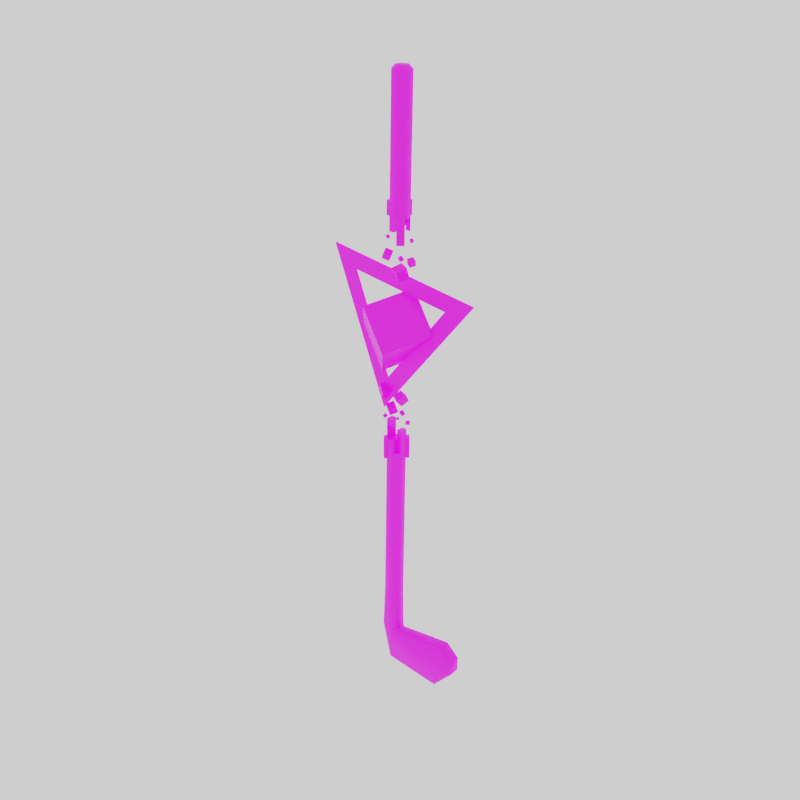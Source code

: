 # Source: golfMegaCube.blend  (saved by Blender 3.1.7; exported with 4.5.12 LTS)
import bpy
from mathutils import Matrix  # noqa: F401  (used for matrix-valued properties, if any)

bpy.ops.wm.read_factory_settings(use_empty=True)
scene = bpy.context.scene
scene.name = 'Scene'

# ---- collections
col_collection = bpy.data.collections.new('Collection'); scene.collection.children.link(col_collection)

# ---- images (referenced by path relative to the original .blend; pixels are not part of the script)
import os
ASSET_DIR = os.environ.get("B2B_ASSET_DIR", "")  # directory of the original .blend (textures are referenced by path, not embedded)
HERE = os.path.dirname(os.path.abspath(__file__))  # packed textures are extracted next to this script under _unpacked/

def load_image(name, relpath, width, height, colorspace="sRGB"):
    """Load a texture the original file referenced (path relative to the .blend, or extracted next to this script)."""
    p = next((c for c in (os.path.join(HERE, relpath), os.path.join(ASSET_DIR, relpath)) if relpath and os.path.exists(c)), "")
    if p:
        img = bpy.data.images.load(p, check_existing=True)
        img.name = name
    else:  # same state as the original file: an image datablock whose file is absent (Cycles renders it pink)
        img = bpy.data.images.new(name, width, height)
        img.source = "FILE"
        img.filepath = "//" + (relpath or name)
    img.colorspace_settings.name = colorspace
    return img
img_golfmegacubeemission_png = load_image('golfMegaCubeEmission.png', 'textures/golfMegaCubeEmission.png', 1024, 1024, 'sRGB')
img_golfmegacube = load_image('golfMegaCube', 'textures/golfMegaCube.png', 1024, 1024, 'sRGB')

# ---- materials (node trees are filled in below, after node groups)
mat_material_001 = bpy.data.materials.new('Material.001')
mat_material_001.surface_render_method = 'BLENDED'
mat_material_001.blend_method = 'BLEND'
mat_material_001.use_transparency_overlap = False
mat_material_001.show_transparent_back = False
mat_material_001.use_backface_culling = True

# ---- node groups
ng_auto_smooth = bpy.data.node_groups.new('Auto Smooth', 'GeometryNodeTree')
_s = ng_auto_smooth.interface.new_socket(name='Geometry', in_out='OUTPUT', socket_type='NodeSocketGeometry')
_s = ng_auto_smooth.interface.new_socket(name='Geometry', in_out='INPUT', socket_type='NodeSocketGeometry')
_s = ng_auto_smooth.interface.new_socket(name='Angle', in_out='INPUT', socket_type='NodeSocketFloat')
_s.subtype = 'ANGLE'
_s.min_value = 0.0
_s.max_value = 3.142
ng_auto_smooth.is_modifier = True
_N = ng_auto_smooth.nodes; _L = ng_auto_smooth.links
n0 = _N.new('NodeGroupOutput'); n0.name = 'Group Output'; n0.location = (480, -100)
n1 = _N.new('NodeGroupInput'); n1.name = 'Group Input'; n1.location = (-420, -300)
n2 = _N.new('NodeGroupInput'); n2.name = 'Group Input.001'; n2.location = (-60, -100)
n3 = _N.new('GeometryNodeSetShadeSmooth'); n3.name = 'Set Shade Smooth'; n3.location = (120, -100)
n3.domain = 'EDGE'
n4 = _N.new('GeometryNodeSetShadeSmooth'); n4.name = 'Set Shade Smooth.001'; n4.location = (300, -100)
n5 = _N.new('GeometryNodeInputMeshEdgeAngle'); n5.name = 'Edge Angle'; n5.location = (-420, -220)
n6 = _N.new('GeometryNodeInputEdgeSmooth'); n6.name = 'Is Edge Smooth'; n6.location = (-60, -160)
n7 = _N.new('GeometryNodeInputShadeSmooth'); n7.name = 'Is Face Smooth'; n7.location = (-240, -340)
n8 = _N.new('FunctionNodeBooleanMath'); n8.name = 'Boolean Math'; n8.location = (-60, -220)
n9 = _N.new('FunctionNodeCompare'); n9.name = 'Compare'; n9.location = (-240, -180)
n9.operation = 'LESS_EQUAL'
_L.new(n5.outputs[0], n9.inputs[0])
_L.new(n4.outputs[0], n0.inputs[0])
_L.new(n1.outputs[1], n9.inputs[1])
_L.new(n9.outputs[0], n8.inputs[0])
_L.new(n7.outputs[0], n8.inputs[1])
_L.new(n2.outputs[0], n3.inputs[0])
_L.new(n6.outputs[0], n3.inputs[1])
_L.new(n3.outputs[0], n4.inputs[0])
_L.new(n8.outputs[0], n3.inputs[2])
n0.is_active_output = True

# ---- material node trees
mat_material_001.use_nodes = True; mat_material_001.node_tree.nodes.clear()
_N = mat_material_001.node_tree.nodes; _L = mat_material_001.node_tree.links
n0 = _N.new('ShaderNodeOutputMaterial'); n0.name = 'Material Output'; n0.location = (345, 256)
n1 = _N.new('ShaderNodeBsdfPrincipled'); n1.name = 'Principled BSDF'; n1.location = (-86, 261)
n1.distribution = 'GGX'
n1.subsurface_method = 'RANDOM_WALK_SKIN'
n1.inputs[3].default_value = 1.45
n1.inputs[28].default_value = 0.3
n2 = _N.new('ShaderNodeTexImage'); n2.name = 'Image Texture.001'; n2.location = (-491, -233)
n2.image = img_golfmegacubeemission_png
n3 = _N.new('ShaderNodeTexImage'); n3.name = 'Image Texture'; n3.location = (-515, 148)
n3.image = img_golfmegacube
_L.new(n3.outputs[0], n1.inputs[0])
_L.new(n2.outputs[0], n1.inputs[27])
_L.new(n3.outputs[1], n1.inputs[4])
_L.new(n1.outputs[0], n0.inputs[0])
n0.is_active_output = True

# ---- world
world_world = bpy.data.worlds.new('World'); scene.world = world_world
world_world.use_nodes = True; world_world.node_tree.nodes.clear()
_N = world_world.node_tree.nodes; _L = world_world.node_tree.links
n0 = _N.new('ShaderNodeOutputWorld'); n0.name = 'World Output'; n0.location = (300, 300)
n1 = _N.new('ShaderNodeBackground'); n1.name = 'Background'; n1.location = (10, 300)
n1.inputs[0].default_value = (1.0, 1.0, 1.0, 1.0)
_L.new(n1.outputs[0], n0.inputs[0])
n0.is_active_output = True
world_world.color = (0.05088, 0.05088, 0.05088)
world_world.use_sun_shadow = False
world_world.sun_shadow_jitter_overblur = 0.0

# ---- meshes
me_golfmegacube = bpy.data.meshes.new('golfMegaCube')
me_golfmegacube.from_pydata([(0.01227, 0.03707, 0.3779), (-0.001722, 0.0366, -0.8082), (0.005248, 0.03004, 0.3779), (0.0362, 0.01356, -0.8082), (0.005248, 0.02011, 0.3779), (0.0362, 0.0366, -0.8082), (0.01227, 0.01309, 0.3779), (0.02189, 0.01025, -0.8844), (0.02189, 0.0399, -0.8844), (0.1555, 0.01025, -0.799), (0.1555, 0.0399, -0.799), (0.1408, 0.01025, -0.8949), (0.1408, 0.0399, -0.8949), (0.1811, 0.01025, -0.8211), (0.1811, 0.0399, -0.8211), (0.1811, 0.01025, -0.8485), (0.1811, 0.0399, -0.8485), (0.0222, 0.01309, 0.3779), (0.02923, 0.02011, 0.3779), (0.02923, 0.03004, 0.3779), (0.0222, 0.03707, 0.3779), (-0.00201, 0.002392, -0.1982), (-0.07124, 0.0254, -0.1263), (0.05415, 0.08324, -0.1699), (-0.01507, 0.1063, -0.09807), (0.04839, -0.05609, -0.1309), (-0.02083, -0.03309, -0.05901), (0.1046, 0.02476, -0.1027), (0.03533, 0.04776, -0.0308), (-0.01515, 0.02508, -0.2896), (0.1932, 0.02508, -0.02119), (-0.1435, 0.02508, 0.025), (0.1286, 0.02508, -0.04752), (-0.005665, 0.02508, -0.2205), (-0.08837, 0.02508, -0.01775), (0.02501, 0.04384, -0.4943), (0.036, 0.03285, -0.3247), (0.036, 0.03285, -0.4943), (0.02501, 0.03285, -0.3247), (0.036, 0.01731, -0.4943), (0.02501, 0.01731, -0.3247), (0.02501, 0.006313, -0.4943), (0.036, 0.01731, -0.3247), (0.009464, 0.006313, -0.4943), (0.02501, 0.01731, -0.3455), (-0.001529, 0.01731, -0.4943), (-0.001529, 0.03285, -0.4943), (0.009464, 0.04384, -0.4943), (0.009464, 0.03285, -0.3455), (0.0273, 0.03974, -0.7127), (0.036, 0.03336, -0.7127), (0.036, 0.0168, -0.7127), (0.0273, 0.01042, -0.7127), (0.007169, 0.01042, -0.7127), (-0.001529, 0.0168, -0.7127), (-0.001529, 0.03336, -0.7127), (0.007169, 0.03974, -0.7127), (-0.001529, 0.01356, -0.8082), (0.03724, 0.01025, -0.8181), (0.03724, 0.0399, -0.8181), (0.1864, 0.0366, -0.8187), (0.1864, 0.0366, -0.8505), (0.1864, 0.01356, -0.8187), (0.1864, 0.01356, -0.8505), (0.1571, 0.0366, -0.7934), (0.1431, 0.0366, -0.9005), (0.1571, 0.01356, -0.7934), (0.1431, 0.01356, -0.9005), (0.03854, 0.01356, -0.8126), (0.03854, 0.0366, -0.8126), (0.02068, 0.01356, -0.8896), (0.02068, 0.0366, -0.8896), (0.03181, 0.01025, -0.8082), (0.002321, 0.01025, -0.8082), (0.03181, 0.0399, -0.8082), (0.002128, 0.0399, -0.8082), (0.02501, 0.04384, 0.1077), (0.02501, 0.04384, 0.3703), (0.036, 0.03285, 0.1077), (0.036, 0.03285, 0.3703), (0.036, 0.01731, 0.1077), (0.036, 0.01731, 0.3703), (0.02501, 0.006313, 0.1077), (0.02501, 0.006313, 0.3703), (0.009464, 0.006313, 0.1077), (0.009464, 0.006313, 0.3703), (-0.001529, 0.01731, 0.1077), (-0.001529, 0.01731, 0.3703), (-0.001529, 0.03285, 0.1077), (-0.001529, 0.03285, 0.3703), (0.009464, 0.04384, 0.3703), (0.009464, 0.03285, -0.3073), (-0.001529, 0.03285, -0.3669), (-0.001529, 0.03285, -0.3073), (0.009464, 0.03285, -0.3669), (0.009464, 0.04384, -0.3669), (-0.001529, 0.01731, -0.3073), (0.009464, 0.01731, -0.3251), (0.009464, 0.01731, -0.3073), (0.03432, 0.0192, -0.2704), (0.01638, 0.02455, -0.2689), (0.03974, 0.03473, -0.2613), (0.0218, 0.04008, -0.2598), (0.03303, 0.01008, -0.254), (0.01509, 0.01542, -0.2525), (0.03845, 0.02561, -0.245), (0.0205, 0.03095, -0.2434), (0.03347, 0.02262, -0.2936), (0.02602, 0.02486, -0.2923), (0.03604, 0.02912, -0.29), (0.02859, 0.03136, -0.2887), (0.03348, 0.01879, -0.2867), (0.02604, 0.02103, -0.2854), (0.03605, 0.0253, -0.2831), (0.02861, 0.02754, -0.2818), (0.04157, 0.02239, -0.3095), (0.03863, 0.02598, -0.3032), (0.04687, 0.02816, -0.3103), (0.04393, 0.03175, -0.304), (0.0466, 0.01841, -0.3049), (0.04366, 0.022, -0.2986), (0.0519, 0.02418, -0.3057), (0.04896, 0.02776, -0.2994), (0.004855, 0.01898, -0.2999), (-0.00931, 0.02712, -0.2927), (0.01546, 0.03208, -0.294), (0.001297, 0.04023, -0.2867), (0.007464, 0.009928, -0.2847), (-0.006701, 0.01808, -0.2774), (0.01807, 0.02303, -0.2787), (0.003906, 0.03118, -0.2715), (-0.00877, 0.02114, -0.3107), (-0.01385, 0.02419, -0.3145), (-0.007286, 0.02733, -0.3077), (-0.01237, 0.03039, -0.3115), (-0.01341, 0.01977, -0.3056), (-0.01849, 0.02283, -0.3094), (-0.01193, 0.02596, -0.3026), (-0.01701, 0.02902, -0.3064), (0.01932, 0.02269, -0.3069), (0.01622, 0.02454, -0.3046), (0.02133, 0.02644, -0.3072), (0.01823, 0.02829, -0.3049), (0.02146, 0.02186, -0.3033), (0.01836, 0.02371, -0.301), (0.02346, 0.02561, -0.3036), (0.02036, 0.02747, -0.3013), (-0.01405, 0.01507, -0.2681), (-0.03075, 0.02406, -0.2555), (-0.002066, 0.0343, -0.2659), (-0.01876, 0.0433, -0.2533), (-0.004269, 0.006861, -0.2492), (-0.02097, 0.01586, -0.2367), (0.007716, 0.02609, -0.2471), (-0.00898, 0.03509, -0.2345), (0.026, 0.01542, -0.01373), (0.006071, 0.0241, -0.01063), (0.03522, 0.03397, -0.006441), (0.01528, 0.04265, -0.003337), (0.02574, 0.007503, 0.006751), (0.005811, 0.01618, 0.009854), (0.03496, 0.02606, 0.01404), (0.01502, 0.03474, 0.01714), (0.04717, 0.01957, 0.01861), (0.03673, 0.02452, 0.02343), (0.05336, 0.03015, 0.02117), (0.04292, 0.0351, 0.02599), (0.05023, 0.01506, 0.02988), (0.03979, 0.02001, 0.0347), (0.05642, 0.02564, 0.03244), (0.04598, 0.03058, 0.03725), (0.02408, 0.0216, 0.02363), (0.01682, 0.02473, 0.02319), (0.02676, 0.02828, 0.0269), (0.01951, 0.03141, 0.02646), (0.02241, 0.01875, 0.03082), (0.01516, 0.02187, 0.03038), (0.0251, 0.02543, 0.03409), (0.01784, 0.02856, 0.03365), (0.0004065, 0.01952, 0.02922), (-0.007505, 0.02487, 0.01732), (-0.003034, 0.03209, 0.03716), (-0.01095, 0.03743, 0.02526), (-0.01217, 0.01272, 0.03453), (-0.02008, 0.01807, 0.02263), (-0.01561, 0.02529, 0.04246), (-0.02352, 0.03063, 0.03057), (-0.008411, 0.02477, 0.06911), (-0.006648, 0.02749, 0.0641), (-0.01378, 0.02732, 0.0686), (-0.01202, 0.03004, 0.06359), (-0.01032, 0.02012, 0.06591), (-0.008557, 0.02283, 0.0609), (-0.01569, 0.02266, 0.0654), (-0.01393, 0.02538, 0.06039), (0.05093, 0.02524, 0.07159), (0.0499, 0.02724, 0.06607), (0.04592, 0.02788, 0.07348), (0.04489, 0.02988, 0.06796), (0.04785, 0.02028, 0.07037), (0.04682, 0.02228, 0.06485), (0.04284, 0.02292, 0.07226), (0.04181, 0.02492, 0.06673), (0.009464, 0.03285, 0.1077), (0.02501, 0.03285, 0.1077), (0.009464, 0.01731, 0.1077), (0.02501, 0.01731, 0.1077), (-0.001529, 0.01731, 0.07818), (-0.001529, 0.03285, 0.07818), (0.009464, 0.01731, 0.07818), (0.009464, 0.03285, 0.07818), (0.009464, 0.01731, 0.09182), (0.009464, 0.03285, 0.09182), (0.02501, 0.01731, 0.1077), (0.02501, 0.03285, 0.09182), (0.036, 0.03285, -0.3903), (0.036, 0.03285, 0.08294), (0.02501, 0.04384, 0.08294), (0.02501, 0.03285, 0.08294), (0.009464, 0.006313, 0.1368), (-0.001529, 0.01731, 0.1368), (0.009464, 0.01731, 0.1368), (0.02501, 0.006313, 0.05852), (0.036, 0.01731, 0.05852), (0.02501, 0.01731, 0.05852), (-0.008102, 0.01731, 0.1077), (-0.008102, 0.03285, 0.1077), (0.02501, 0.04384, 0.1368), (-0.008102, 0.03285, 0.1368), (-0.008102, 0.01731, 0.1368), (-0.001529, 0.03285, 0.1368), (0.009464, 0.03285, 0.1368), (0.009464, 0.04384, 0.1368), (0.02501, 0.04384, -0.3903), (0.009464, 0.05032, 0.1368), (0.02501, 0.05032, 0.1077), (0.02501, 0.05032, 0.1368), (0.009464, 0.05032, 0.1077), (0.009464, 0.006313, -0.3903), (-0.001529, 0.01731, -0.3903), (0.04112, 0.03797, -0.3455), (0.03013, 0.04896, -0.3455), (0.03013, 0.04896, -0.3903), (0.04112, 0.03797, -0.3903), (0.036, 0.03285, -0.3455), (0.02501, 0.04384, -0.3455), (0.02501, 0.006313, -0.3455), (-0.001529, 0.01731, -0.3455), (0.009464, 0.006313, -0.3455), (0.009464, 0.04384, -0.3455), (-0.001529, 0.01731, -0.3251), (0.009464, 0.006313, -0.3251), (0.02501, 0.01731, -0.3738), (0.036, 0.01731, -0.3738), (0.02501, 0.006313, -0.3738), (0.02501, 0.03285, -0.3323), (0.036, 0.03285, -0.3323), (0.02501, 0.04384, -0.3323), (0.004915, 0.001764, -0.3903), (-0.006077, 0.01276, -0.3903), (0.004915, 0.001764, -0.3455), (-0.006077, 0.01276, -0.3455), (0.02501, 0.04384, 0.2321), (0.02501, 0.006313, 0.2321), (-0.001529, 0.01731, 0.2321), (0.009464, 0.006313, 0.2321), (0.009464, 0.04384, 0.2321), (-0.001529, 0.03285, 0.2321), (0.036, 0.01731, 0.2321), (0.036, 0.03285, 0.2321), (-0.01515, 0.02355, -0.2896), (0.1932, 0.02354, -0.02119), (-0.1435, 0.02354, 0.025), (0.1286, 0.02354, -0.04752), (-0.005665, 0.02355, -0.2205), (-0.08837, 0.02354, -0.01775)], [], [(77, 90, 0, 20), (87, 85, 6, 4), (81, 79, 19, 18), (90, 89, 2, 0), (69, 68, 66, 64), (12, 10, 14, 16), (58, 7, 11, 9), (8, 59, 10, 12), (60, 62, 63, 61), (64, 66, 62, 60), (9, 11, 15, 13), (67, 65, 61, 63), (85, 83, 17, 6), (21, 22, 24, 23), (23, 24, 28, 27), (27, 28, 26, 25), (25, 26, 22, 21), (23, 27, 25, 21), (28, 24, 22, 26), (32, 30, 29, 33), (34, 31, 30, 32), (33, 29, 31, 34), (233, 245, 241, 242), (256, 36, 42), (42, 40, 44, 253), (254, 246, 248, 238), (248, 251, 250, 247), (93, 250, 96), (247, 250, 93, 92), (95, 249, 245, 233), (41, 43, 53, 52), (46, 47, 56, 55), (37, 39, 51, 50), (43, 45, 54, 53), (47, 35, 49, 56), (35, 37, 50, 49), (39, 41, 52, 51), (45, 46, 55, 54), (50, 51, 3, 5), (53, 54, 57, 73), (49, 50, 5, 74), (54, 55, 1, 57), (70, 71, 65, 67), (16, 14, 60, 61), (13, 15, 63, 62), (14, 10, 64, 60), (12, 16, 61, 65), (9, 13, 62, 66), (15, 11, 67, 63), (58, 9, 66, 68), (10, 59, 69, 64), (11, 7, 70, 67), (8, 12, 65, 71), (5, 3, 68, 69), (75, 74, 59, 8), (72, 73, 7, 58), (5, 69, 59, 74), (72, 58, 68, 3), (71, 70, 57, 1), (75, 8, 71, 1), (57, 70, 7, 73), (52, 53, 73, 72), (51, 52, 72, 3), (56, 49, 74, 75), (55, 56, 75, 1), (262, 77, 79, 269), (84, 82, 219), (268, 81, 83, 263), (263, 83, 85, 265), (86, 220, 229, 225), (76, 217, 218, 214), (262, 266, 90, 77), (79, 77, 20, 19), (83, 81, 18, 17), (89, 87, 4, 2), (19, 2, 4, 18), (253, 44, 252), (48, 245, 249), (42, 36, 38, 40), (93, 96, 98, 91), (248, 246, 44), (44, 246, 254, 252), (254, 253, 252), (44, 40, 38, 255), (248, 44, 245, 48), (99, 100, 102, 101), (101, 102, 106, 105), (105, 106, 104, 103), (103, 104, 100, 99), (101, 105, 103, 99), (106, 102, 100, 104), (107, 108, 110, 109), (109, 110, 114, 113), (113, 114, 112, 111), (111, 112, 108, 107), (109, 113, 111, 107), (114, 110, 108, 112), (115, 116, 118, 117), (117, 118, 122, 121), (121, 122, 120, 119), (119, 120, 116, 115), (117, 121, 119, 115), (122, 118, 116, 120), (123, 124, 126, 125), (125, 126, 130, 129), (129, 130, 128, 127), (127, 128, 124, 123), (125, 129, 127, 123), (130, 126, 124, 128), (131, 132, 134, 133), (133, 134, 138, 137), (137, 138, 136, 135), (135, 136, 132, 131), (133, 137, 135, 131), (138, 134, 132, 136), (139, 140, 142, 141), (141, 142, 146, 145), (145, 146, 144, 143), (143, 144, 140, 139), (141, 145, 143, 139), (146, 142, 140, 144), (147, 148, 150, 149), (149, 150, 154, 153), (153, 154, 152, 151), (151, 152, 148, 147), (149, 153, 151, 147), (154, 150, 148, 152), (155, 156, 158, 157), (157, 158, 162, 161), (161, 162, 160, 159), (159, 160, 156, 155), (157, 161, 159, 155), (162, 158, 156, 160), (163, 164, 166, 165), (165, 166, 170, 169), (169, 170, 168, 167), (167, 168, 164, 163), (165, 169, 167, 163), (170, 166, 164, 168), (171, 172, 174, 173), (173, 174, 178, 177), (177, 178, 176, 175), (175, 176, 172, 171), (173, 177, 175, 171), (178, 174, 172, 176), (179, 180, 182, 181), (181, 182, 186, 185), (185, 186, 184, 183), (183, 184, 180, 179), (181, 185, 183, 179), (186, 182, 180, 184), (187, 188, 190, 189), (189, 190, 194, 193), (193, 194, 192, 191), (191, 192, 188, 187), (189, 193, 191, 187), (194, 190, 188, 192), (195, 196, 198, 197), (197, 198, 202, 201), (201, 202, 200, 199), (199, 200, 196, 195), (197, 201, 199, 195), (202, 198, 196, 200), (80, 223, 224, 213), (205, 206, 82, 84), (237, 203, 231, 232), (237, 76, 204, 203), (212, 210, 208, 88), (78, 204, 214), (206, 205, 211, 213), (205, 84, 219, 221), (78, 80, 206, 204), (207, 208, 210, 209), (86, 88, 208, 207), (207, 209, 211), (217, 216, 218), (214, 213, 211), (204, 206, 213, 214), (203, 204, 214, 212), (211, 209, 210, 212), (230, 88, 226, 228), (219, 220, 221), (223, 222, 224), (265, 85, 87, 264), (225, 229, 228, 226), (268, 269, 79, 81), (267, 264, 87, 89), (220, 230, 228, 229), (88, 86, 225, 226), (76, 237, 235), (76, 227, 78), (230, 232, 231), (267, 89, 90, 266), (227, 76, 235, 236), (47, 95, 233, 35), (46, 92, 95, 47), (232, 227, 236, 234), (237, 234, 236, 235), (237, 232, 234), (45, 239, 92, 46), (43, 238, 239, 45), (41, 254, 238, 43), (39, 253, 254, 41), (37, 215, 253, 39), (35, 233, 215, 37), (215, 233, 242, 243), (245, 244, 240, 241), (244, 215, 243, 240), (242, 241, 240, 243), (244, 245, 257, 256), (48, 249, 95, 94), (92, 48, 94), (48, 91, 98, 97), (92, 94, 95), (245, 44, 255, 257), (250, 251, 97), (97, 98, 96, 250), (255, 256, 257), (255, 38, 36, 256), (238, 248, 260, 258), (258, 260, 261, 259), (248, 247, 261, 260), (239, 238, 258, 259), (247, 239, 259, 261), (248, 48, 97, 251), (215, 244, 253), (244, 256, 42, 253), (93, 91, 48, 92), (239, 247, 92), (223, 80, 82, 222), (217, 76, 78, 216), (231, 203, 88, 230), (203, 212, 88), (220, 86, 205, 221), (86, 207, 211, 205), (222, 82, 213, 224), (216, 78, 214, 218), (204, 76, 214), (20, 0, 2, 19), (18, 4, 6, 17), (230, 267, 266, 232), (230, 220, 264, 267), (80, 78, 269, 268), (219, 265, 264, 220), (227, 232, 266, 262), (82, 263, 265, 219), (80, 268, 263, 82), (227, 262, 269, 78), (273, 274, 270, 271), (275, 273, 271, 272), (274, 275, 272, 270), (212, 214, 211)])
me_golfmegacube.polygons.foreach_set('use_smooth', [True] * 252)
_k = set([(21, 22), (21, 23), (21, 25), (22, 24), (22, 26), (23, 24), (23, 27), (24, 28), (25, 26), (25, 27), (26, 28), (27, 28), (36, 38), (36, 42), (36, 256), (38, 40), (38, 255), (40, 42), (40, 44), (42, 253), (44, 245), (44, 246), (44, 248), (44, 252), (44, 253), (44, 255), (48, 91), (48, 92), (48, 94), (48, 97), (48, 245), (48, 248), (48, 249), (76, 204), (76, 214), (76, 217), (76, 227), (76, 235), (76, 237), (78, 80), (78, 204), (78, 214), (78, 216), (80, 206), (80, 213), (80, 223), (82, 84), (82, 206), (82, 213), (82, 222), (84, 205), (84, 219), (86, 88), (86, 205), (86, 207), (86, 220), (86, 225), (88, 203), (88, 208), (88, 212), (88, 226), (88, 230), (91, 93), (91, 98), (92, 93), (92, 94), (92, 95), (93, 96), (94, 95), (95, 249), (96, 98), (96, 250), (97, 98), (97, 250), (97, 251), (99, 100), (99, 101), (99, 103), (100, 102), (100, 104), (101, 102), (101, 105), (102, 106), (103, 104), (103, 105), (104, 106), (105, 106), (107, 108), (107, 109), (107, 111), (108, 110), (108, 112), (109, 110), (109, 113), (110, 114), (111, 112), (111, 113), (112, 114), (113, 114), (115, 116), (115, 117), (115, 119), (116, 118), (116, 120), (117, 118), (117, 121), (118, 122), (119, 120), (119, 121), (120, 122), (121, 122), (123, 124), (123, 125), (123, 127), (124, 126), (124, 128), (125, 126), (125, 129), (126, 130), (127, 128), (127, 129), (128, 130), (129, 130), (131, 132), (131, 133), (131, 135), (132, 134), (132, 136), (133, 134), (133, 137), (134, 138), (135, 136), (135, 137), (136, 138), (137, 138), (139, 140), (139, 141), (139, 143), (140, 142), (140, 144), (141, 142), (141, 145), (142, 146), (143, 144), (143, 145), (144, 146), (145, 146), (147, 148), (147, 149), (147, 151), (148, 150), (148, 152), (149, 150), (149, 153), (150, 154), (151, 152), (151, 153), (152, 154), (153, 154), (155, 156), (155, 157), (155, 159), (156, 158), (156, 160), (157, 158), (157, 161), (158, 162), (159, 160), (159, 161), (160, 162), (161, 162), (163, 164), (163, 165), (163, 167), (164, 166), (164, 168), (165, 166), (165, 169), (166, 170), (167, 168), (167, 169), (168, 170), (169, 170), (171, 172), (171, 173), (171, 175), (172, 174), (172, 176), (173, 174), (173, 177), (174, 178), (175, 176), (175, 177), (176, 178), (177, 178), (179, 180), (179, 181), (179, 183), (180, 182), (180, 184), (181, 182), (181, 185), (182, 186), (183, 184), (183, 185), (184, 186), (185, 186), (187, 188), (187, 189), (187, 191), (188, 190), (188, 192), (189, 190), (189, 193), (190, 194), (191, 192), (191, 193), (192, 194), (193, 194), (195, 196), (195, 197), (195, 199), (196, 198), (196, 200), (197, 198), (197, 201), (198, 202), (199, 200), (199, 201), (200, 202), (201, 202), (203, 204), (203, 212), (203, 231), (203, 237), (204, 206), (204, 214), (205, 206), (205, 211), (205, 221), (206, 213), (207, 208), (207, 209), (208, 210), (209, 210), (209, 211), (210, 212), (211, 212), (211, 213), (211, 214), (212, 214), (213, 214), (213, 224), (214, 218), (215, 233), (215, 243), (215, 244), (216, 217), (216, 218), (217, 218), (219, 220), (219, 221), (220, 221), (220, 229), (220, 230), (222, 223), (222, 224), (223, 224), (225, 226), (225, 229), (226, 228), (227, 232), (227, 236), (228, 229), (228, 230), (230, 231), (230, 232), (231, 232), (232, 234), (232, 237), (233, 242), (233, 245), (234, 236), (234, 237), (235, 236), (235, 237), (238, 239), (238, 248), (238, 258), (239, 247), (239, 259), (240, 241), (240, 243), (240, 244), (241, 242), (241, 245), (242, 243), (244, 245), (244, 256), (245, 249), (245, 257), (246, 248), (246, 254), (247, 248), (247, 250), (247, 261), (248, 251), (248, 260), (250, 251), (252, 253), (252, 254), (253, 254), (255, 256), (255, 257), (256, 257), (258, 259), (258, 260), (259, 261), (260, 261)])
me_golfmegacube.attributes.new('sharp_edge', 'BOOLEAN', 'EDGE').data.foreach_set('value', [ (min(e.vertices), max(e.vertices)) in _k for e in me_golfmegacube.edges])
_uv = me_golfmegacube.uv_layers.new(name='UVMap')
_uv.uv.foreach_set('vector', [0.9523, 0.008536, 0.9774, 0.008588, 0.9718, 0.02313, 0.9589, 0.02261, 0.9949, 0.05145, 0.9774, 0.0692, 0.9709, 0.05513, 0.9803, 0.04607, 0.9348, 0.05129, 0.9348, 0.02629, 0.9495, 0.03166, 0.9491, 0.04489, 0.9774, 0.008588, 0.9949, 0.02645, 0.9807, 0.03285, 0.9718, 0.02313, 0.6182, 0.4775, 0.6182, 0.5416, 0.2994, 0.5416, 0.2994, 0.4775, 0.5217, 0.004439, 0.4922, 0.3241, 0.4031, 0.2561, 0.3978, 0.1655, 0.8788, 0.2376, 0.9165, 0.01598, 0.5217, 0.004439, 0.4922, 0.3241, 0.9165, 0.01598, 0.8788, 0.2376, 0.4922, 0.3241, 0.5217, 0.004439, 0.6182, 0.4775, 0.6182, 0.5416, 0.2994, 0.5416, 0.2994, 0.4775, 0.6182, 0.4775, 0.6182, 0.5416, 0.2994, 0.5416, 0.2994, 0.4775, 0.4922, 0.3241, 0.5217, 0.004439, 0.3978, 0.1655, 0.4031, 0.2561, 0.2994, 0.5416, 0.2994, 0.4775, 0.6182, 0.4775, 0.6182, 0.5416, 0.9774, 0.0692, 0.9524, 0.06915, 0.9579, 0.05461, 0.9709, 0.05513, 0.5873, 0.588, 0.9955, 0.588, 0.9955, 0.9962, 0.5873, 0.9962, 0.1791, 0.588, 0.5873, 0.588, 0.5873, 0.9962, 0.1791, 0.9962, 0.1791, 0.9962, 0.1791, 0.588, 0.5873, 0.588, 0.5873, 0.9962, 0.5873, 0.9962, 0.5873, 0.588, 0.9955, 0.588, 0.9955, 0.9962, 0.5873, 0.9962, 0.1791, 0.9962, 0.1791, 0.588, 0.5873, 0.588, 0.5873, 0.9962, 0.5873, 0.588, 0.9955, 0.588, 0.9955, 0.9962, 6.706e-07, 0.588, 0.1691, 0.588, 0.1691, 1.0, -3.725e-09, 1.0, 1.565e-06, 0.588, 0.1691, 0.588, 0.1691, 1.0, 8.941e-07, 1.0, 4.47e-07, 0.588, 0.1691, 0.588, 0.1691, 1.0, 8.941e-07, 1.0, 0.3869, 0.01053, 0.3869, 0.3197, 0.3036, 0.3197, 0.3036, 0.01053, 0.1168, 0.3019, 0.1168, 0.2888, 0.1464, 0.2888, 0.3869, 0.3197, 0.3036, 0.3197, 0.3036, 0.195, 0.3869, 0.01053, 0.1883, 0.3731, 0.1883, 0.3245, 0.2179, 0.3245, 0.2179, 0.4013, 0.3869, 0.01053, 0.3869, 0.3197, 0.3036, 0.3197, 0.3036, 0.01053, 0.2893, 0.259, 0.2597, 0.2895, 0.2597, 0.259, 0.2597, 0.3245, 0.2597, 0.2895, 0.2893, 0.259, 0.2893, 0.3613, 0.04537, 0.3613, 0.04537, 0.3245, 0.07497, 0.3245, 0.07497, 0.4013, 0.8918, 0.5728, 0.8584, 0.573, 0.8451, 0.3888, 0.8884, 0.3885, 0.7917, 0.5732, 0.7584, 0.5733, 0.7632, 0.3891, 0.7864, 0.3889, 0.6916, 0.5732, 0.6583, 0.5731, 0.6613, 0.3888, 0.6969, 0.3889, 0.8584, 0.573, 0.825, 0.5731, 0.822, 0.3888, 0.8451, 0.3888, 0.7584, 0.5733, 0.725, 0.5733, 0.72, 0.3891, 0.7632, 0.3891, 0.725, 0.5733, 0.6916, 0.5732, 0.6969, 0.3889, 0.72, 0.3891, 0.6583, 0.5731, 0.625, 0.573, 0.6381, 0.3888, 0.6613, 0.3888, 0.825, 0.5731, 0.7917, 0.5732, 0.7864, 0.3889, 0.822, 0.3888, 0.6969, 0.3889, 0.6613, 0.3888, 0.6562, 0.3083, 0.7055, 0.3084, 0.8451, 0.3888, 0.822, 0.3888, 0.8271, 0.3083, 0.838, 0.3083, 0.72, 0.3891, 0.6969, 0.3889, 0.7055, 0.3084, 0.7173, 0.3085, 0.822, 0.3888, 0.7864, 0.3889, 0.7779, 0.3084, 0.8271, 0.3083, 0.2994, 0.5416, 0.2994, 0.4775, 0.6182, 0.4775, 0.6182, 0.5416, 0.2994, 0.4447, 0.6182, 0.4447, 0.6182, 0.4775, 0.2994, 0.4775, 0.6182, 0.5744, 0.2994, 0.5744, 0.2994, 0.5416, 0.6182, 0.5416, 0.2994, 0.4447, 0.6182, 0.4447, 0.6182, 0.4775, 0.2994, 0.4775, 0.2994, 0.4447, 0.6182, 0.4447, 0.6182, 0.4775, 0.2994, 0.4775, 0.6182, 0.5744, 0.2994, 0.5744, 0.2994, 0.5416, 0.6182, 0.5416, 0.6182, 0.5744, 0.2994, 0.5744, 0.2994, 0.5416, 0.6182, 0.5416, 0.6182, 0.5744, 0.2994, 0.5744, 0.2994, 0.5416, 0.6182, 0.5416, 0.2994, 0.4447, 0.6182, 0.4447, 0.6182, 0.4775, 0.2994, 0.4775, 0.6182, 0.5744, 0.2994, 0.5744, 0.2994, 0.5416, 0.6182, 0.5416, 0.2994, 0.4447, 0.6182, 0.4447, 0.6182, 0.4775, 0.2994, 0.4775, 0.6182, 0.4775, 0.6182, 0.5416, 0.2994, 0.5416, 0.2994, 0.4775, 0.9967, 0.2638, 0.8987, 0.2696, 0.8788, 0.2376, 0.9165, 0.01598, 0.8987, 0.2696, 0.9961, 0.2638, 0.9165, 0.01598, 0.8788, 0.2376, 0.6182, 0.4775, 0.2994, 0.4775, 0.2994, 0.4447, 0.6182, 0.4447, 0.6182, 0.5744, 0.2994, 0.5744, 0.2994, 0.5416, 0.6182, 0.5416, 0.6182, 0.4775, 0.6182, 0.5416, 0.2994, 0.5416, 0.2994, 0.4775, 0.2994, 0.4447, 0.6182, 0.4447, 0.6182, 0.4775, 0.2994, 0.4775, 0.2994, 0.5416, 0.6182, 0.5416, 0.6182, 0.5744, 0.2994, 0.5744, 0.9323, 0.5839, 0.9988, 0.5799, 0.9961, 0.2638, 0.8987, 0.2696, 0.6613, 0.3888, 0.6381, 0.3888, 0.6445, 0.3083, 0.6562, 0.3083, 0.9988, 0.5799, 0.9323, 0.5839, 0.8987, 0.2696, 0.9967, 0.2638, 0.7864, 0.3889, 0.7632, 0.3891, 0.767, 0.3085, 0.7779, 0.3084, 0.7242, 0.5741, 0.7242, 0.3909, 0.7571, 0.3909, 0.7571, 0.5741, 0.07482, 0.2563, 0.03907, 0.2563, 0.07482, 0.1973, 0.7901, 0.5741, 0.7901, 0.3909, 0.8231, 0.3909, 0.823, 0.5741, 0.823, 0.5741, 0.8231, 0.3909, 0.856, 0.3909, 0.856, 0.5741, 0.3869, 0.01053, 0.3869, 0.3197, 0.3036, 0.3197, 0.3036, 0.01053, 0.3036, 0.1663, 0.3036, 0.01053, 0.3869, 0.01053, 0.3869, 0.06724, 0.7242, 0.5741, 0.6912, 0.5741, 0.6912, 0.3909, 0.7242, 0.3909, 0.9348, 0.02629, 0.9523, 0.008536, 0.9589, 0.02261, 0.9495, 0.03166, 0.9524, 0.06915, 0.9348, 0.05129, 0.9491, 0.04489, 0.9579, 0.05461, 0.9949, 0.02645, 0.9949, 0.05145, 0.9803, 0.04607, 0.9807, 0.03285, 0.9495, 0.03166, 0.9807, 0.03285, 0.9803, 0.04607, 0.9491, 0.04489, 0.3869, 0.01053, 0.3036, 0.195, 0.3036, 0.01053, 0.3036, 0.228, 0.3869, 0.3197, 0.3036, 0.3197, 0.3036, 0.3197, 0.3036, 0.01053, 0.3869, 0.01053, 0.3869, 0.3197, 0.3036, 0.3197, 0.3036, 0.01053, 0.3869, 0.01053, 0.3869, 0.3197, 0.3036, 0.01053, 0.3869, 0.01053, 0.3869, 0.09752, 0.3869, 0.3197, 0.3036, 0.3197, 0.3036, 0.01053, 0.3869, 0.01053, 0.5031, 0.009007, 0.4049, 0.1127, 0.4045, 0.00885, 0.09117, 0.2117, 0.1946, 0.2117, 0.1946, 0.2511, 0.1276, 0.2511, 0.3036, 0.01053, 0.3869, 0.09752, 0.3869, 0.3197, 0.3036, 0.228, 0.2996, 0.3293, 0.4066, 0.3293, 0.4066, 0.4363, 0.2996, 0.4363, 0.4236, 0.3293, 0.5306, 0.3293, 0.5306, 0.4363, 0.4236, 0.4363, 0.5306, 0.3293, 0.5306, 0.4363, 0.4236, 0.4363, 0.4236, 0.3293, 0.4236, 0.3293, 0.5306, 0.3293, 0.5306, 0.4363, 0.4236, 0.4363, 0.5306, 0.3293, 0.5306, 0.4363, 0.4236, 0.4363, 0.4236, 0.3293, 0.5306, 0.3293, 0.5306, 0.4363, 0.4236, 0.4363, 0.4236, 0.3293, 0.2996, 0.3293, 0.4066, 0.3293, 0.4066, 0.4363, 0.2996, 0.4363, 0.4236, 0.3293, 0.5306, 0.3293, 0.5306, 0.4363, 0.4236, 0.4363, 0.5306, 0.3293, 0.5306, 0.4363, 0.4236, 0.4363, 0.4236, 0.3293, 0.4236, 0.3293, 0.5306, 0.3293, 0.5306, 0.4363, 0.4236, 0.4363, 0.5306, 0.3293, 0.5306, 0.4363, 0.4236, 0.4363, 0.4236, 0.3293, 0.5306, 0.3293, 0.5306, 0.4363, 0.4236, 0.4363, 0.4236, 0.3293, 0.4236, 0.3293, 0.5306, 0.3293, 0.5306, 0.4363, 0.4236, 0.4363, 0.4236, 0.3293, 0.5306, 0.3293, 0.5306, 0.4363, 0.4236, 0.4363, 0.5306, 0.3293, 0.5306, 0.4363, 0.4236, 0.4363, 0.4236, 0.3293, 0.4236, 0.3293, 0.5306, 0.3293, 0.5306, 0.4363, 0.4236, 0.4363, 0.4066, 0.3293, 0.4066, 0.4363, 0.2996, 0.4363, 0.2996, 0.3293, 0.5306, 0.3293, 0.5306, 0.4363, 0.4236, 0.4363, 0.4236, 0.3293, 0.2996, 0.3293, 0.4066, 0.3293, 0.4066, 0.4363, 0.2996, 0.4363, 0.4236, 0.3293, 0.5306, 0.3293, 0.5306, 0.4363, 0.4236, 0.4363, 0.5306, 0.3293, 0.5306, 0.4363, 0.4236, 0.4363, 0.4236, 0.3293, 0.4236, 0.3293, 0.5306, 0.3293, 0.5306, 0.4363, 0.4236, 0.4363, 0.5306, 0.3293, 0.5306, 0.4363, 0.4236, 0.4363, 0.4236, 0.3293, 0.5306, 0.3293, 0.5306, 0.4363, 0.4236, 0.4363, 0.4236, 0.3293, 0.2996, 0.3293, 0.4066, 0.3293, 0.4066, 0.4363, 0.2996, 0.4363, 0.4236, 0.3293, 0.5306, 0.3293, 0.5306, 0.4363, 0.4236, 0.4363, 0.5306, 0.3293, 0.5306, 0.4363, 0.4236, 0.4363, 0.4236, 0.3293, 0.4236, 0.3293, 0.5306, 0.3293, 0.5306, 0.4363, 0.4236, 0.4363, 0.5306, 0.3293, 0.5306, 0.4363, 0.4236, 0.4363, 0.4236, 0.3293, 0.5306, 0.3293, 0.5306, 0.4363, 0.4236, 0.4363, 0.4236, 0.3293, 0.2996, 0.3293, 0.4066, 0.3293, 0.4066, 0.4363, 0.2996, 0.4363, 0.4236, 0.3293, 0.5306, 0.3293, 0.5306, 0.4363, 0.4236, 0.4363, 0.5306, 0.3293, 0.5306, 0.4363, 0.4236, 0.4363, 0.4236, 0.3293, 0.4236, 0.3293, 0.5306, 0.3293, 0.5306, 0.4363, 0.4236, 0.4363, 0.5306, 0.3293, 0.5306, 0.4363, 0.4236, 0.4363, 0.4236, 0.3293, 0.5306, 0.3293, 0.5306, 0.4363, 0.4236, 0.4363, 0.4236, 0.3293, 0.2996, 0.3293, 0.4066, 0.3293, 0.4066, 0.4363, 0.2996, 0.4363, 0.4236, 0.3293, 0.5306, 0.3293, 0.5306, 0.4363, 0.4236, 0.4363, 0.5306, 0.3293, 0.5306, 0.4363, 0.4236, 0.4363, 0.4236, 0.3293, 0.4236, 0.3293, 0.5306, 0.3293, 0.5306, 0.4363, 0.4236, 0.4363, 0.5306, 0.3293, 0.5306, 0.4363, 0.4236, 0.4363, 0.4236, 0.3293, 0.5306, 0.3293, 0.5306, 0.4363, 0.4236, 0.4363, 0.4236, 0.3293, 0.4236, 0.3293, 0.5306, 0.3293, 0.5306, 0.4363, 0.4236, 0.4363, 0.4236, 0.3293, 0.5306, 0.3293, 0.5306, 0.4363, 0.4236, 0.4363, 0.4066, 0.3293, 0.4066, 0.4363, 0.2996, 0.4363, 0.2996, 0.3293, 0.4236, 0.3293, 0.5306, 0.3293, 0.5306, 0.4363, 0.4236, 0.4363, 0.5306, 0.3293, 0.5306, 0.4363, 0.4236, 0.4363, 0.4236, 0.3293, 0.5306, 0.3293, 0.5306, 0.4363, 0.4236, 0.4363, 0.4236, 0.3293, 0.4236, 0.3293, 0.5306, 0.3293, 0.5306, 0.4363, 0.4236, 0.4363, 0.4236, 0.3293, 0.5306, 0.3293, 0.5306, 0.4363, 0.4236, 0.4363, 0.4066, 0.3293, 0.4066, 0.4363, 0.2996, 0.4363, 0.2996, 0.3293, 0.4236, 0.3293, 0.5306, 0.3293, 0.5306, 0.4363, 0.4236, 0.4363, 0.5306, 0.3293, 0.5306, 0.4363, 0.4236, 0.4363, 0.4236, 0.3293, 0.5306, 0.3293, 0.5306, 0.4363, 0.4236, 0.4363, 0.4236, 0.3293, 0.4236, 0.3293, 0.5306, 0.3293, 0.5306, 0.4363, 0.4236, 0.4363, 0.4236, 0.3293, 0.5306, 0.3293, 0.5306, 0.4363, 0.4236, 0.4363, 0.4066, 0.3293, 0.4066, 0.4363, 0.2996, 0.4363, 0.2996, 0.3293, 0.4236, 0.3293, 0.5306, 0.3293, 0.5306, 0.4363, 0.4236, 0.4363, 0.5306, 0.3293, 0.5306, 0.4363, 0.4236, 0.4363, 0.4236, 0.3293, 0.5306, 0.3293, 0.5306, 0.4363, 0.4236, 0.4363, 0.4236, 0.3293, 0.4236, 0.3293, 0.5306, 0.3293, 0.5306, 0.4363, 0.4236, 0.4363, 0.4236, 0.3293, 0.5306, 0.3293, 0.5306, 0.4363, 0.4236, 0.4363, 0.4066, 0.3293, 0.4066, 0.4363, 0.2996, 0.4363, 0.2996, 0.3293, 0.4236, 0.3293, 0.5306, 0.3293, 0.5306, 0.4363, 0.4236, 0.4363, 0.5306, 0.3293, 0.5306, 0.4363, 0.4236, 0.4363, 0.4236, 0.3293, 0.5306, 0.3293, 0.5306, 0.4363, 0.4236, 0.4363, 0.4236, 0.3293, 0.4236, 0.3293, 0.5306, 0.3293, 0.5306, 0.4363, 0.4236, 0.4363, 0.4236, 0.3293, 0.5306, 0.3293, 0.5306, 0.4363, 0.4236, 0.4363, 0.5306, 0.3293, 0.5306, 0.4363, 0.4236, 0.4363, 0.4236, 0.3293, 0.4236, 0.3293, 0.5306, 0.3293, 0.5306, 0.4363, 0.4236, 0.4363, 0.4066, 0.3293, 0.4066, 0.4363, 0.2996, 0.4363, 0.2996, 0.3293, 0.5306, 0.3293, 0.5306, 0.4363, 0.4236, 0.4363, 0.4236, 0.3293, 0.4236, 0.3293, 0.5306, 0.3293, 0.5306, 0.4363, 0.4236, 0.4363, 0.4236, 0.3293, 0.5306, 0.3293, 0.5306, 0.4363, 0.4236, 0.4363, 0.5306, 0.3293, 0.5306, 0.4363, 0.4236, 0.4363, 0.4236, 0.3293, 0.4236, 0.3293, 0.5306, 0.3293, 0.5306, 0.4363, 0.4236, 0.4363, 0.4066, 0.3293, 0.4066, 0.4363, 0.2996, 0.4363, 0.2996, 0.3293, 0.5306, 0.3293, 0.5306, 0.4363, 0.4236, 0.4363, 0.4236, 0.3293, 0.3036, 0.3197, 0.3036, 0.01053, 0.3869, 0.01053, 0.3869, 0.3197, 0.3869, 0.01053, 0.3869, 0.3197, 0.3036, 0.3197, 0.3036, 0.01053, 0.3054, 0.01059, 0.3861, 0.01059, 0.3861, 0.3152, 0.3353, 0.3152, 0.3036, 0.01053, 0.3869, 0.1192, 0.3869, 0.3197, 0.3036, 0.3197, 0.3036, 0.1568, 0.3036, 0.01053, 0.3869, 0.01053, 0.3869, 0.3197, 0.3869, 0.3197, 0.3036, 0.3197, 0.3036, 0.2217, 0.4049, 0.1127, 0.4045, 0.00885, 0.5031, 0.009007, 0.4049, 0.1127, 0.3036, 0.01053, 0.3869, 0.01053, 0.3869, 0.3197, 0.3036, 0.3197, 0.3036, 0.3197, 0.3036, 0.01053, 0.3869, 0.01053, 0.3869, 0.3197, 0.3036, 0.3197, 0.3036, 0.01053, 0.3869, 0.01053, 0.3869, 0.3197, 0.3869, 0.3197, 0.3036, 0.3197, 0.3036, 0.01053, 0.3869, 0.01053, 0.3036, 0.01053, 0.3869, 0.01053, 0.3869, 0.08641, 0.5031, 0.009007, 0.4049, 0.1127, 0.4045, 0.00885, 0.4049, 0.1127, 0.4045, 0.00885, 0.5031, 0.009007, 0.4045, 0.00885, 0.5031, 0.009007, 0.5031, 0.009007, 0.4049, 0.1127, 0.3869, 0.3197, 0.3036, 0.3197, 0.3036, 0.01053, 0.3869, 0.01053, 0.3036, 0.3197, 0.3036, 0.01053, 0.3869, 0.01053, 0.3869, 0.3197, 0.3036, 0.3197, 0.3036, 0.01053, 0.3869, 0.01053, 0.3869, 0.3197, 0.5436, 0.3605, 0.6153, 0.3605, 0.5795, 0.3963, 0.5436, 0.3605, 0.6153, 0.3605, 0.5795, 0.3963, 0.856, 0.5741, 0.856, 0.3909, 0.889, 0.3909, 0.889, 0.5741, 0.3869, 0.01053, 0.3869, 0.3197, 0.3036, 0.3197, 0.3036, 0.01053, 0.7901, 0.5741, 0.7571, 0.5741, 0.7571, 0.3909, 0.7901, 0.3909, 0.6583, 0.5741, 0.6253, 0.5741, 0.6253, 0.3909, 0.6583, 0.3909, 0.6153, 0.3605, 0.5436, 0.3605, 0.5436, 0.3307, 0.6153, 0.3307, 0.3036, 0.3197, 0.3036, 0.01053, 0.3869, 0.01053, 0.3869, 0.3197, 0.3869, 0.1192, 0.3036, 0.01053, 0.3869, 0.01053, 0.2178, 0.2563, 0.2178, 0.1973, 0.2536, 0.2563, 0.5436, 0.3605, 0.6153, 0.3605, 0.5795, 0.3963, 0.6583, 0.5741, 0.6583, 0.3909, 0.6912, 0.3909, 0.6912, 0.5741, 0.3036, 0.3197, 0.3036, 0.01053, 0.3869, 0.01053, 0.3869, 0.3197, 0.04537, 0.5798, 0.04537, 0.3613, 0.07497, 0.4013, 0.07497, 0.5798, 0.003518, 0.5798, 0.003518, 0.3613, 0.04537, 0.3613, 0.04537, 0.5798, 0.5436, 0.3307, 0.6153, 0.3307, 0.6153, 0.3605, 0.5436, 0.3605, 0.3869, 0.01053, 0.3869, 0.3197, 0.3036, 0.3197, 0.3036, 0.01053, 0.3054, 0.01059, 0.3353, 0.3152, 0.3054, 0.3152, 0.2597, 0.5798, 0.2597, 0.4013, 0.2893, 0.3613, 0.2893, 0.5798, 0.2179, 0.5798, 0.2179, 0.4013, 0.2597, 0.4013, 0.2597, 0.5798, 0.1883, 0.5798, 0.1883, 0.3731, 0.2179, 0.4013, 0.2179, 0.5798, 0.1464, 0.5798, 0.1464, 0.3731, 0.1883, 0.3731, 0.1883, 0.5798, 0.1168, 0.5798, 0.1168, 0.4013, 0.1464, 0.3731, 0.1464, 0.5798, 0.07497, 0.5798, 0.07497, 0.4013, 0.1168, 0.4013, 0.1168, 0.5798, 0.3036, 0.3197, 0.3036, 0.01053, 0.3869, 0.01053, 0.3869, 0.3197, 0.3869, 0.01053, 0.3869, 0.3197, 0.3036, 0.3197, 0.3036, 0.01053, 0.3036, 0.3197, 0.3036, 0.01053, 0.3869, 0.01053, 0.3869, 0.3197, 0.3869, 0.01053, 0.3869, 0.3197, 0.3036, 0.3197, 0.3036, 0.01053, 0.3869, 0.01053, 0.3869, 0.3197, 0.3036, 0.3197, 0.3036, 0.01053, 0.3869, 0.3197, 0.3036, 0.3197, 0.3036, 0.01053, 0.3869, 0.01053, 0.3869, 0.01053, 0.3036, 0.1138, 0.3036, 0.01053, 0.09117, 0.2117, 0.1946, 0.2117, 0.1946, 0.2511, 0.1276, 0.2511, 0.4049, 0.1127, 0.4045, 0.00885, 0.5031, 0.009007, 0.09117, 0.279, 0.09117, 0.2117, 0.1276, 0.2511, 0.1276, 0.279, 0.5031, 0.009007, 0.4049, 0.1127, 0.4045, 0.00885, 0.3869, 0.01053, 0.3869, 0.3197, 0.3036, 0.3197, 0.3036, 0.01053, 0.4045, 0.00885, 0.5031, 0.009007, 0.4049, 0.1127, 0.3869, 0.3197, 0.3036, 0.3197, 0.3036, 0.01053, 0.3869, 0.01053, 0.3869, 0.01053, 0.3869, 0.3197, 0.3036, 0.3197, 0.3036, 0.01053, 0.3869, 0.01053, 0.3869, 0.3197, 0.3036, 0.3197, 0.3036, 0.01053, 0.3869, 0.01053, 0.3869, 0.3197, 0.3036, 0.3197, 0.3036, 0.01053, 0.5436, 0.3307, 0.6153, 0.3307, 0.6153, 0.3605, 0.5436, 0.3605, 0.3036, 0.3197, 0.3036, 0.01053, 0.3869, 0.01053, 0.3869, 0.3197, 0.09117, 0.279, 0.09117, 0.2117, 0.1276, 0.2511, 0.1276, 0.279, 0.1168, 0.4013, 0.1168, 0.3245, 0.1464, 0.3731, 0.1168, 0.3245, 0.1168, 0.3019, 0.1464, 0.2888, 0.1464, 0.3731, 0.3869, 0.3197, 0.3036, 0.3197, 0.3036, 0.1138, 0.3869, 0.01053, 0.2597, 0.4013, 0.2597, 0.3245, 0.2893, 0.3613, 0.003322, 0.356, 0.003322, 0.2563, 0.03907, 0.2563, 0.03907, 0.356, 0.2178, 0.3065, 0.2178, 0.2563, 0.2536, 0.2563, 0.2536, 0.3065, 0.3036, 0.3197, 0.3036, 0.01053, 0.3869, 0.01053, 0.3869, 0.3197, 0.3036, 0.3197, 0.3036, 0.1568, 0.3869, 0.3197, 0.3036, 0.3197, 0.3036, 0.1706, 0.3869, 0.1706, 0.3869, 0.3197, 0.3036, 0.1706, 0.3036, 0.01053, 0.3869, 0.08641, 0.3869, 0.1706, 0.3869, 0.01053, 0.3869, 0.3197, 0.3036, 0.3197, 0.3036, 0.01053, 0.3869, 0.1663, 0.3869, 0.3197, 0.3036, 0.2217, 0.3036, 0.1663, 0.3869, 0.1663, 0.3036, 0.1663, 0.3869, 0.06724, 0.9589, 0.02261, 0.9718, 0.02313, 0.9807, 0.03285, 0.9495, 0.03166, 0.9491, 0.04489, 0.9803, 0.04607, 0.9709, 0.05513, 0.9579, 0.05461, 0.1463, 0.1973, 0.1463, 0.004169, 0.1821, 0.004169, 0.1821, 0.1973, 0.1463, 0.1973, 0.1106, 0.1973, 0.1106, 0.004169, 0.1463, 0.004169, 0.2893, 0.2563, 0.2536, 0.2563, 0.2536, 0.004169, 0.2893, 0.004169, 0.07482, 0.1973, 0.07482, 0.004169, 0.1106, 0.004169, 0.1106, 0.1973, 0.2178, 0.1973, 0.1821, 0.1973, 0.1821, 0.004169, 0.2178, 0.004169, 0.03907, 0.2563, 0.03907, 0.004169, 0.07482, 0.004169, 0.07482, 0.1973, 0.003322, 0.2563, 0.003322, 0.004169, 0.03907, 0.004169, 0.03907, 0.2563, 0.2178, 0.1973, 0.2178, 0.004169, 0.2536, 0.004169, 0.2536, 0.2563, 6.706e-07, 0.588, -3.725e-09, 1.0, 0.1691, 1.0, 0.1691, 0.588, 1.565e-06, 0.588, 8.941e-07, 1.0, 0.1691, 1.0, 0.1691, 0.588, 4.47e-07, 0.588, 8.941e-07, 1.0, 0.1691, 1.0, 0.1691, 0.588, 0.4045, 0.00885, 0.5031, 0.009007, 0.4049, 0.1127])
me_golfmegacube.materials.append(mat_material_001)
me_golfmegacube.use_remesh_fix_poles = True
me_golfmegacube.use_remesh_preserve_attributes = False
me_golfmegacube.use_paint_bone_selection = False
me_golfmegacube.use_paint_mask = True
me_golfmegacube.update()

# ---- objects
ob_golfmegacube = bpy.data.objects.new('golfMegaCube', me_golfmegacube)

# ---- transforms, parenting, visibility, modifiers, constraints
ob_golfmegacube.location = (-0.08819, -0.1304, 0.8638)
ob_golfmegacube.rotation_euler = (-0.01783, 0.004886, -0.00971)
_m = ob_golfmegacube.modifiers.new('Auto Smooth', 'NODES')
_m.node_group = ng_auto_smooth
_gi = [s.identifier for s in ng_auto_smooth.interface.items_tree if s.item_type == 'SOCKET' and s.in_out == 'INPUT']
_m[_gi[1]] = 3.142  # Angle

# ---- collection membership
col_collection.objects.link(ob_golfmegacube)

# ---- scene / render settings (as saved in the file)
scene.frame_start = 1; scene.frame_end = 76; scene.frame_set(78)
scene.render.engine = 'CYCLES'
scene.render.resolution_x = 1080
scene.cycles.use_denoising = False
scene.cycles.sampling_pattern = 'TABULATED_SOBOL'
scene.cycles.use_light_tree = False
scene.cycles.bake_type = 'DIFFUSE'
scene.view_settings.view_transform = 'Filmic'
bpy.context.view_layer.update()

# ---- added for rendering (the .blend has no active camera): camera
cam_auto = bpy.data.cameras.new('AutoCamera')
cam_auto.lens = 50.0
cam_auto.sensor_width = 36.0
cam_auto.clip_end = 1000.0
ob_auto_camera = bpy.data.objects.new('AutoCamera', cam_auto)
scene.collection.objects.link(ob_auto_camera)
ob_auto_camera.location = (1.17672, -1.5996, 1.5949)
ob_auto_camera.rotation_euler = (1.09748, -7.21219e-08, 0.694738)
scene.camera = ob_auto_camera
bpy.context.view_layer.update()
